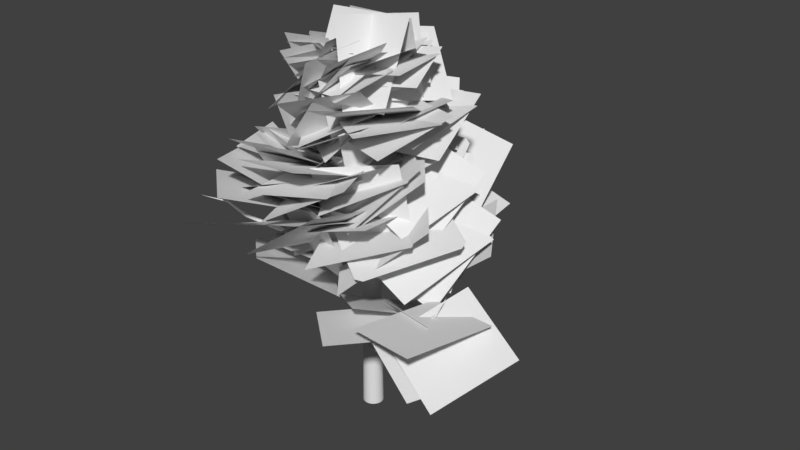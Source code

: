 # Source: Tree_Keith.blend  (saved by Blender 2.79.0; exported with 4.5.12 LTS)
import bpy
from mathutils import Matrix  # noqa: F401  (used for matrix-valued properties, if any)

bpy.ops.wm.read_factory_settings(use_empty=True)
scene = bpy.context.scene
scene.name = 'Scene'

# ---- collections
col_collection_1 = bpy.data.collections.new('Collection 1'); scene.collection.children.link(col_collection_1)

# ---- world
world_world = bpy.data.worlds.new('World'); scene.world = world_world
world_world.color = (0.05088, 0.05088, 0.05088)
world_world.use_sun_shadow = False
world_world.sun_shadow_jitter_overblur = 0.0
world_world.cycles.sampling_method = 'MANUAL'

# ---- meshes
me_cylinder_001 = bpy.data.meshes.new('Cylinder.001')
me_cylinder_001.from_pydata([(4.893e-08, 0.2462, 0.06755), (5.949e-08, 0.146, 8.902), (0.04803, 0.2414, 0.06755), (0.02848, 0.1432, 8.902), (0.09421, 0.2274, 0.06755), (0.05587, 0.1349, 8.902), (0.1368, 0.2047, 0.06755), (0.08111, 0.1214, 8.902), (0.1741, 0.1741, 0.06755), (0.1032, 0.1032, 8.902), (0.2047, 0.1368, 0.06755), (0.1214, 0.08111, 8.902), (0.2274, 0.09421, 0.06755), (0.1349, 0.05587, 8.902), (0.2414, 0.04803, 0.06755), (0.1432, 0.02848, 8.902), (0.2462, 2.593e-07, 0.06755), (0.146, 2.862e-07, 8.902), (0.2414, -0.04803, 0.06755), (0.1432, -0.02848, 8.902), (0.2274, -0.09421, 0.06755), (0.1349, -0.05587, 8.902), (0.2047, -0.1368, 0.06755), (0.1214, -0.08111, 8.902), (0.1741, -0.1741, 0.06755), (0.1032, -0.1032, 8.902), (0.1368, -0.2047, 0.06755), (0.08111, -0.1214, 8.902), (0.09421, -0.2274, 0.06755), (0.05587, -0.1349, 8.902), (0.04803, -0.2414, 0.06755), (0.02848, -0.1432, 8.902), (-3.128e-08, -0.2462, 0.06755), (1.192e-08, -0.146, 8.902), (-0.04803, -0.2414, 0.06755), (-0.02848, -0.1432, 8.902), (-0.09421, -0.2274, 0.06755), (-0.05587, -0.1349, 8.902), (-0.1368, -0.2047, 0.06755), (-0.08111, -0.1214, 8.902), (-0.1741, -0.1741, 0.06755), (-0.1032, -0.1032, 8.902), (-0.2047, -0.1368, 0.06755), (-0.1214, -0.08111, 8.902), (-0.2274, -0.09421, 0.06755), (-0.1349, -0.05587, 8.902), (-0.2414, -0.04803, 0.06755), (-0.1432, -0.02848, 8.902), (-0.2462, 4.784e-07, 0.06755), (-0.146, 4.162e-07, 8.902), (-0.2414, 0.04803, 0.06755), (-0.1432, 0.02848, 8.902), (-0.2274, 0.09421, 0.06755), (-0.1349, 0.05587, 8.902), (-0.2047, 0.1368, 0.06755), (-0.1214, 0.08111, 8.902), (-0.1741, 0.1741, 0.06755), (-0.1032, 0.1032, 8.902), (-0.1368, 0.2047, 0.06755), (-0.08111, 0.1214, 8.902), (-0.09421, 0.2274, 0.06755), (-0.05587, 0.1349, 8.902), (-0.04803, 0.2414, 0.06755), (-0.02848, 0.1432, 8.902), (-0.054, 0.001371, 3.186), (-0.101, 0.002425, 3.185), (-0.1399, -0.01219, 3.207), (-0.1558, -0.03688, 3.244), (-0.1427, -0.06222, 3.281), (-0.1055, -0.07854, 3.305), (-0.05845, -0.07959, 3.306), (-0.01955, -0.06498, 3.284), (-0.00364, -0.04029, 3.247), (-0.0168, -0.01494, 3.209), (-0.1032, 2.674, 4.761), (-0.05371, 2.673, 4.762), (-0.1442, 2.659, 4.784), (-0.161, 2.633, 4.823), (-0.1471, 2.606, 4.862), (-0.1079, 2.589, 4.887), (-0.05839, 2.588, 4.888), (-0.01743, 2.603, 4.865), (-0.0006712, 2.629, 4.826), (-0.01453, 2.656, 4.787), (-0.3243, 2.791, 5.534), (-0.3056, 2.795, 5.537), (-0.3374, 2.777, 5.533), (-0.3398, 2.758, 5.535), (-0.3308, 2.741, 5.539), (-0.3136, 2.733, 5.543), (-0.2949, 2.737, 5.546), (-0.2819, 2.751, 5.547), (-0.2794, 2.77, 5.545), (-0.2885, 2.787, 5.542), (-0.4326, 2.811, 5.693), (0.04928, -0.03084, 3.851), (0.08479, -0.04271, 3.821), (0.09467, -0.06033, 3.778), (0.07516, -0.07695, 3.738), (0.03371, -0.08624, 3.716), (-0.01384, -0.08464, 3.721), (-0.04935, -0.07276, 3.75), (-0.05923, -0.05515, 3.794), (-0.03972, -0.03852, 3.834), (0.001726, -0.02924, 3.856), (-1.726, -2.126, 5.332), (-1.709, -2.141, 5.321), (-1.705, -2.154, 5.3), (-1.713, -2.159, 5.277), (-1.732, -2.155, 5.262), (-1.754, -2.144, 5.259), (-1.771, -2.129, 5.27), (-1.776, -2.117, 5.291), (-1.767, -2.111, 5.314), (-1.762, -2.115, 5.328), (-1.857, -2.544, 5.742), (-1.859, -2.537, 5.752), (-1.848, -2.552, 5.737), (-1.836, -2.558, 5.738), (-1.826, -2.56, 5.746), (-1.821, -2.557, 5.757), (-1.824, -2.55, 5.767), (-1.833, -2.542, 5.772), (-1.844, -2.536, 5.771), (-1.855, -2.534, 5.763), (-2.114, -3.018, 5.994), (0.1809, 0.004145, 2.69), (0.1785, -0.02859, 2.659), (0.1609, -0.06913, 2.65), (0.1348, -0.102, 2.667), (0.1102, -0.1147, 2.702), (0.09645, -0.1022, 2.744), (0.09882, -0.06951, 2.774), (0.1164, -0.02896, 2.783), (0.1425, 0.003913, 2.767), (0.1671, 0.01656, 2.731), (2.401, -1.528, 3.733), (2.4, -1.546, 3.716), (2.39, -1.569, 3.711), (2.375, -1.588, 3.72), (2.361, -1.595, 3.74), (2.353, -1.588, 3.764), (2.354, -1.57, 3.782), (2.364, -1.546, 3.787), (2.379, -1.528, 3.777), (2.393, -1.521, 3.757), (3.083, -1.561, 4.351), (3.082, -1.572, 4.34), (3.076, -1.587, 4.337), (3.067, -1.598, 4.342), (3.058, -1.603, 4.355), (3.054, -1.598, 4.369), (3.054, -1.587, 4.38), (3.061, -1.573, 4.383), (3.07, -1.561, 4.378), (3.078, -1.556, 4.365), (3.259, -1.463, 4.826), (0.01383, 0.06955, 9.253), (1.801e-07, 0.07091, 9.253), (0.02714, 0.06551, 9.253), (0.03939, 0.05896, 9.253), (0.05014, 0.05014, 9.253), (0.05896, 0.03939, 9.253), (0.06551, 0.02714, 9.253), (0.06955, 0.01383, 9.253), (0.07091, 3.069e-07, 9.253), (0.06955, -0.01383, 9.253), (0.06551, -0.02713, 9.253), (0.05896, -0.03939, 9.253), (0.05014, -0.05014, 9.253), (0.03939, -0.05896, 9.253), (0.02714, -0.06551, 9.253), (0.01383, -0.06954, 9.253), (1.57e-07, -0.07091, 9.253), (-0.01383, -0.06954, 9.253), (-0.02713, -0.06551, 9.253), (-0.03939, -0.05896, 9.253), (-0.05014, -0.05014, 9.253), (-0.05896, -0.03939, 9.253), (-0.06551, -0.02713, 9.253), (-0.06954, -0.01383, 9.253), (-0.07091, 3.7e-07, 9.253), (-0.06954, 0.01383, 9.253), (-0.06551, 0.02714, 9.253), (-0.05896, 0.03939, 9.253), (-0.05014, 0.05014, 9.253), (-0.03939, 0.05896, 9.253), (-0.02713, 0.06551, 9.253), (-0.01383, 0.06955, 9.253), (-9.222e-07, 3.243e-07, 9.399)], [], [(0, 1, 3, 2), (2, 3, 5, 4), (4, 5, 7, 6), (6, 7, 9, 8), (8, 9, 11, 10), (10, 11, 13, 12), (12, 13, 15, 14), (14, 15, 17, 16), (16, 17, 19, 18), (18, 19, 21, 20), (20, 21, 23, 22), (22, 23, 25, 24), (24, 25, 27, 26), (26, 27, 29, 28), (28, 29, 31, 30), (30, 31, 33, 32), (32, 33, 35, 34), (34, 35, 37, 36), (36, 37, 39, 38), (38, 39, 41, 40), (40, 41, 43, 42), (42, 43, 45, 44), (44, 45, 47, 46), (46, 47, 49, 48), (48, 49, 51, 50), (50, 51, 53, 52), (52, 53, 55, 54), (54, 55, 57, 56), (56, 57, 59, 58), (58, 59, 61, 60), (7, 5, 159, 160), (60, 61, 63, 62), (62, 63, 1, 0), (78, 77, 87, 88), (71, 70, 80, 81), (68, 67, 77, 78), (65, 64, 75, 74), (72, 71, 81, 82), (69, 68, 78, 79), (66, 65, 74, 76), (73, 72, 82, 83), (70, 69, 79, 80), (67, 66, 76, 77), (64, 73, 83, 75), (74, 75, 85, 84), (82, 81, 91, 92), (79, 78, 88, 89), (76, 74, 84, 86), (83, 82, 92, 93), (80, 79, 89, 90), (77, 76, 86, 87), (75, 83, 93, 85), (81, 80, 90, 91), (88, 87, 94), (92, 91, 94), (93, 92, 94), (91, 90, 94), (84, 85, 94), (86, 84, 94), (87, 86, 94), (85, 93, 94), (89, 88, 94), (90, 89, 94), (97, 98, 108, 107), (101, 102, 112, 111), (98, 99, 109, 108), (95, 96, 106, 105), (102, 103, 113, 112), (103, 104, 114, 113), (99, 100, 110, 109), (96, 97, 107, 106), (104, 95, 105, 114), (100, 101, 111, 110), (114, 105, 122, 123), (117, 115, 125), (107, 108, 119, 120), (110, 111, 115, 117), (113, 114, 123, 124), (106, 107, 120, 121), (112, 113, 124, 116), (109, 110, 117, 118), (105, 106, 121, 122), (108, 109, 118, 119), (111, 112, 116, 115), (135, 134, 144, 145), (124, 123, 125), (121, 120, 125), (118, 117, 125), (116, 124, 125), (122, 121, 125), (119, 118, 125), (115, 116, 125), (123, 122, 125), (120, 119, 125), (128, 127, 137, 138), (131, 130, 140, 141), (134, 133, 143, 144), (127, 126, 136, 137), (130, 129, 139, 140), (136, 145, 155, 146), (132, 131, 141, 142), (129, 128, 138, 139), (126, 135, 145, 136), (133, 132, 142, 143), (155, 154, 156), (139, 138, 148, 149), (141, 140, 150, 151), (145, 144, 154, 155), (144, 143, 153, 154), (138, 137, 147, 148), (143, 142, 152, 153), (137, 136, 146, 147), (140, 139, 149, 150), (142, 141, 151, 152), (148, 147, 156), (151, 150, 156), (154, 153, 156), (147, 146, 156), (150, 149, 156), (153, 152, 156), (146, 155, 156), (149, 148, 156), (152, 151, 156), (162, 161, 189), (25, 23, 168, 169), (43, 41, 177, 178), (61, 59, 186, 187), (17, 15, 164, 165), (35, 33, 173, 174), (53, 51, 182, 183), (9, 7, 160, 161), (27, 25, 169, 170), (45, 43, 178, 179), (63, 61, 187, 188), (19, 17, 165, 166), (37, 35, 174, 175), (55, 53, 183, 184), (11, 9, 161, 162), (29, 27, 170, 171), (47, 45, 179, 180), (3, 1, 158, 157), (1, 63, 188, 158), (21, 19, 166, 167), (39, 37, 175, 176), (57, 55, 184, 185), (13, 11, 162, 163), (31, 29, 171, 172), (49, 47, 180, 181), (5, 3, 157, 159), (23, 21, 167, 168), (41, 39, 176, 177), (59, 57, 185, 186), (15, 13, 163, 164), (33, 31, 172, 173), (51, 49, 181, 182), (158, 188, 189), (176, 175, 189), (163, 162, 189), (177, 176, 189), (164, 163, 189), (178, 177, 189), (165, 164, 189), (179, 178, 189), (166, 165, 189), (180, 179, 189), (167, 166, 189), (181, 180, 189), (168, 167, 189), (182, 181, 189), (169, 168, 189), (183, 182, 189), (170, 169, 189), (184, 183, 189), (171, 170, 189), (157, 158, 189), (185, 184, 189), (172, 171, 189), (159, 157, 189), (186, 185, 189), (173, 172, 189), (160, 159, 189), (187, 186, 189), (174, 173, 189), (161, 160, 189), (188, 187, 189), (175, 174, 189)])
_uv = me_cylinder_001.uv_layers.new(name='UVMap')
_uv.uv.foreach_set('vector', [0.2262, 0.007785, 0.2055, 0.7514, 0.1941, 0.7511, 0.2126, 0.007749, 0.2126, 0.007749, 0.1941, 0.7511, 0.1826, 0.7511, 0.1991, 0.007731, 0.1991, 0.007731, 0.1826, 0.7511, 0.1712, 0.7512, 0.1856, 0.007731, 0.1856, 0.007731, 0.1712, 0.7512, 0.1597, 0.7516, 0.1721, 0.00775, 0.1721, 0.00775, 0.1597, 0.7516, 0.1481, 0.7523, 0.1586, 0.007785, 0.1586, 0.007785, 0.1481, 0.7523, 0.1365, 0.7532, 0.1451, 0.007838, 0.1451, 0.007838, 0.1365, 0.7532, 0.1248, 0.7543, 0.1316, 0.007907, 0.1316, 0.007907, 0.1248, 0.7543, 0.113, 0.7557, 0.1181, 0.00799, 0.1181, 0.00799, 0.113, 0.7557, 0.1011, 0.7573, 0.1046, 0.008088, 0.1046, 0.008088, 0.1011, 0.7573, 0.08901, 0.7591, 0.09118, 0.008198, 0.09118, 0.008198, 0.08901, 0.7591, 0.07682, 0.7612, 0.07772, 0.00832, 0.07772, 0.00832, 0.07682, 0.7612, 0.06447, 0.7636, 0.06427, 0.008453, 0.06427, 0.008453, 0.06447, 0.7636, 0.05195, 0.7662, 0.05081, 0.008594, 0.05081, 0.008594, 0.05195, 0.7662, 0.03923, 0.7691, 0.03737, 0.008742, 0.03737, 0.008742, 0.03923, 0.7691, 0.0263, 0.7723, 0.02392, 0.008895, 0.02392, 0.008895, 0.0263, 0.7723, 0.01319, 0.7759, 0.01048, 0.009052, 0.4424, 0.01787, 0.3956, 0.7892, 0.3827, 0.7848, 0.4289, 0.01716, 0.4289, 0.01716, 0.3827, 0.7848, 0.37, 0.7807, 0.4154, 0.01646, 0.4154, 0.01646, 0.37, 0.7807, 0.3576, 0.7768, 0.4019, 0.01576, 0.4019, 0.01576, 0.3576, 0.7768, 0.3453, 0.7733, 0.3883, 0.01507, 0.3883, 0.01507, 0.3453, 0.7733, 0.3331, 0.7701, 0.3748, 0.01438, 0.3748, 0.01438, 0.3331, 0.7701, 0.3211, 0.7671, 0.3613, 0.01371, 0.3613, 0.01371, 0.3211, 0.7671, 0.3092, 0.7644, 0.3478, 0.01305, 0.3478, 0.01305, 0.3092, 0.7644, 0.2974, 0.762, 0.3343, 0.0124, 0.3343, 0.0124, 0.2974, 0.762, 0.2857, 0.7598, 0.3208, 0.01177, 0.3208, 0.01177, 0.2857, 0.7598, 0.2741, 0.7579, 0.3073, 0.01115, 0.3073, 0.01115, 0.2741, 0.7579, 0.2626, 0.7562, 0.2938, 0.01054, 0.2938, 0.01054, 0.2626, 0.7562, 0.2511, 0.7548, 0.2802, 0.009956, 0.2802, 0.009956, 0.2511, 0.7548, 0.2397, 0.7536, 0.2667, 0.009387, 0.2667, 0.009387, 0.2397, 0.7536, 0.2283, 0.7526, 0.2532, 0.008835, 0.1712, 0.7512, 0.1826, 0.7511, 0.189, 0.8982, 0.1827, 0.8987, 0.2532, 0.008835, 0.2283, 0.7526, 0.2169, 0.7519, 0.2397, 0.008301, 0.2397, 0.008301, 0.2169, 0.7519, 0.2055, 0.7514, 0.2262, 0.007785, 0.4901, 0.5317, 0.4989, 0.5277, 0.5087, 0.6945, 0.5043, 0.6944, 0.5528, 0.01659, 0.5613, 0.0164, 0.5574, 0.532, 0.5488, 0.5269, 0.4887, 0.01677, 0.4972, 0.01726, 0.4989, 0.5277, 0.4901, 0.5317, 0.5152, 0.01798, 0.525, 0.0179, 0.5234, 0.5177, 0.5145, 0.5189, 0.544, 0.01702, 0.5528, 0.01659, 0.5488, 0.5269, 0.541, 0.5214, 0.4797, 0.0164, 0.4887, 0.01677, 0.4901, 0.5317, 0.4804, 0.5332, 0.5059, 0.01772, 0.5152, 0.01798, 0.5145, 0.5189, 0.5064, 0.5224, 0.5346, 0.01752, 0.544, 0.01702, 0.541, 0.5214, 0.5324, 0.5184, 0.5613, 0.0164, 0.5698, 0.01652, 0.5673, 0.5346, 0.5574, 0.532, 0.4972, 0.01726, 0.5059, 0.01772, 0.5064, 0.5224, 0.4989, 0.5277, 0.525, 0.0179, 0.5346, 0.01752, 0.5324, 0.5184, 0.5234, 0.5177, 0.5145, 0.5189, 0.5234, 0.5177, 0.522, 0.6919, 0.5177, 0.6933, 0.541, 0.5214, 0.5488, 0.5269, 0.5349, 0.6905, 0.5307, 0.6901, 0.4804, 0.5332, 0.4901, 0.5317, 0.5043, 0.6944, 0.4997, 0.694, 0.5064, 0.5224, 0.5145, 0.5189, 0.5177, 0.6933, 0.5132, 0.6942, 0.5324, 0.5184, 0.541, 0.5214, 0.5307, 0.6901, 0.5263, 0.6906, 0.5574, 0.532, 0.5673, 0.5346, 0.5428, 0.6943, 0.539, 0.6919, 0.4989, 0.5277, 0.5064, 0.5224, 0.5132, 0.6942, 0.5087, 0.6945, 0.5234, 0.5177, 0.5324, 0.5184, 0.5263, 0.6906, 0.522, 0.6919, 0.5488, 0.5269, 0.5574, 0.532, 0.539, 0.6919, 0.5349, 0.6905, 0.5043, 0.6944, 0.5087, 0.6945, 0.5204, 0.7399, 0.5307, 0.6901, 0.5349, 0.6905, 0.5204, 0.7399, 0.5263, 0.6906, 0.5307, 0.6901, 0.5204, 0.7399, 0.5349, 0.6905, 0.539, 0.6919, 0.5204, 0.7399, 0.5177, 0.6933, 0.522, 0.6919, 0.5204, 0.7399, 0.5132, 0.6942, 0.5177, 0.6933, 0.5204, 0.7399, 0.5087, 0.6945, 0.5132, 0.6942, 0.5204, 0.7399, 0.522, 0.6919, 0.5263, 0.6906, 0.5204, 0.7399, 0.4997, 0.694, 0.5043, 0.6944, 0.5204, 0.7399, 0.539, 0.6919, 0.5428, 0.6943, 0.5204, 0.7399, 0.6368, 0.01092, 0.6435, 0.01145, 0.6352, 0.4079, 0.6285, 0.4105, 0.664, 0.02466, 0.671, 0.0272, 0.6616, 0.4078, 0.6552, 0.4062, 0.6435, 0.01145, 0.6503, 0.01455, 0.6418, 0.406, 0.6352, 0.4079, 0.6233, 0.01722, 0.63, 0.01296, 0.6214, 0.4128, 0.614, 0.4142, 0.671, 0.0272, 0.6778, 0.02698, 0.668, 0.4099, 0.6616, 0.4078, 0.6778, 0.02698, 0.6847, 0.02416, 0.6719, 0.4136, 0.668, 0.4099, 0.6503, 0.01455, 0.6571, 0.01977, 0.6485, 0.4055, 0.6418, 0.406, 0.63, 0.01296, 0.6368, 0.01092, 0.6285, 0.4105, 0.6214, 0.4128, 0.6847, 0.02416, 0.6916, 0.01938, 0.68, 0.4132, 0.6719, 0.4136, 0.6571, 0.01977, 0.664, 0.02466, 0.6552, 0.4062, 0.6485, 0.4055, 0.6719, 0.4136, 0.68, 0.4132, 0.6773, 0.5999, 0.6734, 0.5993, 0.6583, 0.5971, 0.6624, 0.597, 0.6678, 0.7726, 0.6285, 0.4105, 0.6352, 0.4079, 0.6506, 0.5991, 0.6472, 0.6003, 0.6485, 0.4055, 0.6552, 0.4062, 0.6624, 0.597, 0.6583, 0.5971, 0.668, 0.4099, 0.6719, 0.4136, 0.6734, 0.5993, 0.6698, 0.5984, 0.6214, 0.4128, 0.6285, 0.4105, 0.6472, 0.6003, 0.6437, 0.6013, 0.6616, 0.4078, 0.668, 0.4099, 0.6698, 0.5984, 0.6662, 0.5975, 0.6418, 0.406, 0.6485, 0.4055, 0.6583, 0.5971, 0.6542, 0.5979, 0.614, 0.4142, 0.6214, 0.4128, 0.6437, 0.6013, 0.6398, 0.6018, 0.6352, 0.4079, 0.6418, 0.406, 0.6542, 0.5979, 0.6506, 0.5991, 0.6552, 0.4062, 0.6616, 0.4078, 0.6662, 0.5975, 0.6624, 0.597, 0.8547, 0.0204, 0.8609, 0.02048, 0.8599, 0.3953, 0.8533, 0.3947, 0.6698, 0.5984, 0.6734, 0.5993, 0.6678, 0.7726, 0.6437, 0.6013, 0.6472, 0.6003, 0.6678, 0.7726, 0.6542, 0.5979, 0.6583, 0.5971, 0.6678, 0.7726, 0.6662, 0.5975, 0.6698, 0.5984, 0.6678, 0.7726, 0.6398, 0.6018, 0.6437, 0.6013, 0.6678, 0.7726, 0.6506, 0.5991, 0.6542, 0.5979, 0.6678, 0.7726, 0.6624, 0.597, 0.6662, 0.5975, 0.6678, 0.7726, 0.6734, 0.5993, 0.6773, 0.5999, 0.6678, 0.7726, 0.6472, 0.6003, 0.6506, 0.5991, 0.6678, 0.7726, 0.8356, 0.02198, 0.8421, 0.02134, 0.8405, 0.3917, 0.8341, 0.3905, 0.8152, 0.02209, 0.8219, 0.02248, 0.821, 0.3905, 0.8146, 0.3917, 0.8609, 0.02048, 0.8671, 0.02091, 0.8666, 0.3951, 0.8599, 0.3953, 0.8421, 0.02134, 0.8485, 0.02075, 0.8469, 0.3934, 0.8405, 0.3917, 0.8219, 0.02248, 0.8288, 0.02242, 0.8276, 0.3901, 0.821, 0.3905, 0.8469, 0.3934, 0.8533, 0.3947, 0.8436, 0.6374, 0.8402, 0.6338, 0.8088, 0.02146, 0.8152, 0.02209, 0.8146, 0.3917, 0.8085, 0.3933, 0.8288, 0.02242, 0.8356, 0.02198, 0.8341, 0.3905, 0.8276, 0.3901, 0.8485, 0.02075, 0.8547, 0.0204, 0.8533, 0.3947, 0.8469, 0.3934, 0.8023, 0.0208, 0.8088, 0.02146, 0.8085, 0.3933, 0.8023, 0.3946, 0.8436, 0.6374, 0.8478, 0.6392, 0.8287, 0.8098, 0.8276, 0.3901, 0.8341, 0.3905, 0.8326, 0.628, 0.828, 0.6274, 0.8146, 0.3917, 0.821, 0.3905, 0.8235, 0.6288, 0.8198, 0.6322, 0.8533, 0.3947, 0.8599, 0.3953, 0.8478, 0.6392, 0.8436, 0.6374, 0.8599, 0.3953, 0.8666, 0.3951, 0.8524, 0.6392, 0.8478, 0.6392, 0.8341, 0.3905, 0.8405, 0.3917, 0.8368, 0.6302, 0.8326, 0.628, 0.8023, 0.3946, 0.8085, 0.3933, 0.8165, 0.6361, 0.8122, 0.6389, 0.8405, 0.3917, 0.8469, 0.3934, 0.8402, 0.6338, 0.8368, 0.6302, 0.821, 0.3905, 0.8276, 0.3901, 0.828, 0.6274, 0.8235, 0.6288, 0.8085, 0.3933, 0.8146, 0.3917, 0.8198, 0.6322, 0.8165, 0.6361, 0.8326, 0.628, 0.8368, 0.6302, 0.8287, 0.8098, 0.8198, 0.6322, 0.8235, 0.6288, 0.8287, 0.8098, 0.8478, 0.6392, 0.8524, 0.6392, 0.8287, 0.8098, 0.8368, 0.6302, 0.8402, 0.6338, 0.8287, 0.8098, 0.8235, 0.6288, 0.828, 0.6274, 0.8287, 0.8098, 0.8122, 0.6389, 0.8165, 0.6361, 0.8287, 0.8098, 0.8402, 0.6338, 0.8436, 0.6374, 0.8287, 0.8098, 0.828, 0.6274, 0.8326, 0.628, 0.8287, 0.8098, 0.8165, 0.6361, 0.8198, 0.6322, 0.8287, 0.8098, 0.1702, 0.9009, 0.1765, 0.8996, 0.1983, 0.9826, 0.06447, 0.7636, 0.07682, 0.7612, 0.1336, 0.9158, 0.1277, 0.9195, 0.3331, 0.7701, 0.3453, 0.7733, 0.2729, 0.9255, 0.2675, 0.9213, 0.2283, 0.7526, 0.2397, 0.7536, 0.2203, 0.9002, 0.2141, 0.8992, 0.113, 0.7557, 0.1248, 0.7543, 0.1578, 0.9044, 0.1517, 0.9067, 0.3827, 0.7848, 0.3956, 0.7892, 0.2927, 0.9466, 0.288, 0.9407, 0.2741, 0.7579, 0.2857, 0.7598, 0.2446, 0.9079, 0.2386, 0.9055, 0.1597, 0.7516, 0.1712, 0.7512, 0.1827, 0.8987, 0.1765, 0.8996, 0.05195, 0.7662, 0.06447, 0.7636, 0.1277, 0.9195, 0.122, 0.9237, 0.3211, 0.7671, 0.3331, 0.7701, 0.2675, 0.9213, 0.2619, 0.9174, 0.2169, 0.7519, 0.2283, 0.7526, 0.2141, 0.8992, 0.2078, 0.8984, 0.1011, 0.7573, 0.113, 0.7557, 0.1517, 0.9067, 0.1456, 0.9094, 0.37, 0.7807, 0.3827, 0.7848, 0.288, 0.9407, 0.2832, 0.9353, 0.2626, 0.7562, 0.2741, 0.7579, 0.2386, 0.9055, 0.2325, 0.9034, 0.1481, 0.7523, 0.1597, 0.7516, 0.1765, 0.8996, 0.1702, 0.9009, 0.03923, 0.7691, 0.05195, 0.7662, 0.122, 0.9237, 0.1164, 0.9284, 0.3092, 0.7644, 0.3211, 0.7671, 0.2619, 0.9174, 0.2563, 0.9138, 0.1941, 0.7511, 0.2055, 0.7514, 0.2016, 0.898, 0.1953, 0.8979, 0.2055, 0.7514, 0.2169, 0.7519, 0.2078, 0.8984, 0.2016, 0.898, 0.08901, 0.7591, 0.1011, 0.7573, 0.1456, 0.9094, 0.1395, 0.9124, 0.3576, 0.7768, 0.37, 0.7807, 0.2832, 0.9353, 0.2781, 0.9302, 0.2511, 0.7548, 0.2626, 0.7562, 0.2325, 0.9034, 0.2264, 0.9017, 0.1365, 0.7532, 0.1481, 0.7523, 0.1702, 0.9009, 0.164, 0.9025, 0.0263, 0.7723, 0.03923, 0.7691, 0.1164, 0.9284, 0.111, 0.9334, 0.2974, 0.762, 0.3092, 0.7644, 0.2563, 0.9138, 0.2505, 0.9107, 0.1826, 0.7511, 0.1941, 0.7511, 0.1953, 0.8979, 0.189, 0.8982, 0.07682, 0.7612, 0.08901, 0.7591, 0.1395, 0.9124, 0.1336, 0.9158, 0.3453, 0.7733, 0.3576, 0.7768, 0.2781, 0.9302, 0.2729, 0.9255, 0.2397, 0.7536, 0.2511, 0.7548, 0.2264, 0.9017, 0.2203, 0.9002, 0.1248, 0.7543, 0.1365, 0.7532, 0.164, 0.9025, 0.1578, 0.9044, 0.01319, 0.7759, 0.0263, 0.7723, 0.111, 0.9334, 0.1058, 0.9389, 0.2857, 0.7598, 0.2974, 0.762, 0.2505, 0.9107, 0.2446, 0.9079, 0.2016, 0.898, 0.2078, 0.8984, 0.1983, 0.9826, 0.2781, 0.9302, 0.2832, 0.9353, 0.1983, 0.9826, 0.164, 0.9025, 0.1702, 0.9009, 0.1983, 0.9826, 0.2729, 0.9255, 0.2781, 0.9302, 0.1983, 0.9826, 0.1578, 0.9044, 0.164, 0.9025, 0.1983, 0.9826, 0.2675, 0.9213, 0.2729, 0.9255, 0.1983, 0.9826, 0.1517, 0.9067, 0.1578, 0.9044, 0.1983, 0.9826, 0.2619, 0.9174, 0.2675, 0.9213, 0.1983, 0.9826, 0.1456, 0.9094, 0.1517, 0.9067, 0.1983, 0.9826, 0.2563, 0.9138, 0.2619, 0.9174, 0.1983, 0.9826, 0.1395, 0.9124, 0.1456, 0.9094, 0.1983, 0.9826, 0.2505, 0.9107, 0.2563, 0.9138, 0.1983, 0.9826, 0.1336, 0.9158, 0.1395, 0.9124, 0.1983, 0.9826, 0.2446, 0.9079, 0.2505, 0.9107, 0.1983, 0.9826, 0.1277, 0.9195, 0.1336, 0.9158, 0.1983, 0.9826, 0.2386, 0.9055, 0.2446, 0.9079, 0.1983, 0.9826, 0.122, 0.9237, 0.1277, 0.9195, 0.1983, 0.9826, 0.2325, 0.9034, 0.2386, 0.9055, 0.1983, 0.9826, 0.1164, 0.9284, 0.122, 0.9237, 0.1983, 0.9826, 0.1953, 0.8979, 0.2016, 0.898, 0.1983, 0.9826, 0.2264, 0.9017, 0.2325, 0.9034, 0.1983, 0.9826, 0.111, 0.9334, 0.1164, 0.9284, 0.1983, 0.9826, 0.189, 0.8982, 0.1953, 0.8979, 0.1983, 0.9826, 0.2203, 0.9002, 0.2264, 0.9017, 0.1983, 0.9826, 0.1058, 0.9389, 0.111, 0.9334, 0.1983, 0.9826, 0.1827, 0.8987, 0.189, 0.8982, 0.1983, 0.9826, 0.2141, 0.8992, 0.2203, 0.9002, 0.1983, 0.9826, 0.288, 0.9407, 0.2927, 0.9466, 0.1983, 0.9826, 0.1765, 0.8996, 0.1827, 0.8987, 0.1983, 0.9826, 0.2078, 0.8984, 0.2141, 0.8992, 0.1983, 0.9826, 0.2832, 0.9353, 0.288, 0.9407, 0.1983, 0.9826])
me_cylinder_001.use_remesh_preserve_volume = False
me_cylinder_001.use_remesh_preserve_attributes = False
me_cylinder_001.use_mirror_vertex_groups = False
me_cylinder_001.update()
me_cylinder = bpy.data.meshes.new('Cylinder')
me_cylinder.from_pydata([(4.084, -2.99, 3.228), (5.01, -1.43, 4.071), (2.326, -2.304, 3.893), (3.252, -0.7451, 4.736), (2.77, -0.4659, 3.902), (1.843, -2.226, 3.695), (4.528, -1.348, 3.538), (3.601, -3.109, 3.331), (4.036, -1.008, 2.955), (3.247, -2.092, 4.438), (2.231, -0.2497, 2.548), (1.441, -1.335, 4.031), (3.752, -3.288, 4.514), (4.325, -1.372, 4.535), (1.873, -2.722, 4.128), (2.446, -0.8056, 4.149), (2.361, -1.646, 2.735), (2.819, 0.1653, 3.447), (0.4516, -1.085, 2.535), (0.9101, 0.7268, 3.248), (1.434, -3.146, 3.748), (2.775, -1.663, 3.769), (-0.01902, -1.827, 3.362), (1.323, -0.3438, 3.383), (1.065, 3.939, 4.179), (-0.7953, 3.764, 4.892), (1.175, 1.952, 3.98), (-0.6854, 1.777, 4.693), (-0.04912, 4.033, 4.835), (-1.713, 3.152, 4.158), (0.9106, 2.28, 4.756), (-0.7529, 1.399, 4.079), (0.06203, 2.843, 3.977), (-1.67, 1.963, 4.452), (0.7756, 1.09, 3.33), (-0.9563, 0.2101, 3.805), (-2.261, 1.527, 4.963), (-2.794, -0.256, 5.697), (-0.5671, 0.7307, 4.259), (-1.099, -1.052, 4.993), (-2.968, -0.1952, 4.709), (-2.284, -1.709, 5.823), (-1.11, 0.1673, 4.062), (-0.4265, -1.347, 5.176), (-3.472, 0.4306, 6.248), (-2.716, -1.413, 6.425), (-2.086, 0.867, 4.874), (-1.33, -0.9762, 5.052), (-3.669, 0.3473, 5.958), (-2.913, -1.496, 6.135), (-2.282, 0.7838, 4.584), (-1.526, -1.059, 4.762), (0.5473, 1.31, 4.152), (1.583, -0.3552, 3.76), (2.032, 1.958, 5.325), (3.068, 0.2919, 4.934), (-2.499, -0.2771, 4.154), (-1.356, -1.848, 4.629), (-0.8806, 0.7042, 3.507), (0.262, -0.8669, 3.982), (-1.244, 1.393, 4.635), (-1.564, -0.2083, 5.79), (0.2345, 0.4243, 3.7), (-0.08518, -1.177, 4.854), (-2.486, -0.5429, 5.145), (-1.271, 0.9623, 5.654), (-0.9475, -1.497, 4.295), (0.2671, 0.008552, 4.804), (0.6586, 1.814, 5.306), (-1.129, 2.009, 4.43), (1.008, 0.1662, 4.229), (-0.7791, 0.3607, 3.352), (1.203, -1.988, 3.998), (2.544, -0.5533, 3.622), (-0.2499, -0.8199, 3.273), (1.092, 0.6149, 2.897), (1.071, 0.4175, 7.697), (0.002238, -1.003, 7.575), (2.456, -0.6531, 8.026), (1.388, -2.074, 7.903), (0.8968, 0.4393, 7.901), (0.2398, -1.093, 7.273), (2.488, -0.3316, 8.117), (1.831, -1.864, 7.489), (1.266, 0.2719, 7.701), (-0.2035, -0.7131, 7.49), (2.09, -1.118, 8.453), (0.6202, -2.103, 8.242), (0.4839, 1.229, 7.701), (0.1564, -0.4482, 7.199), (2.206, 0.8283, 7.918), (1.879, -0.8493, 7.415), (0.3218, 1.127, 7.89), (0.4043, -0.3559, 6.906), (2.094, 1.102, 8.076), (2.176, -0.381, 7.092), (0.7237, 1.187, 7.691), (-0.1581, -0.2666, 7.159), (2.091, 0.1683, 8.207), (1.21, -1.285, 7.675), (-0.531, 1.11, 7.904), (0.2569, -0.3688, 7.298), (0.97, 2.026, 7.62), (1.758, 0.5478, 7.014), (-0.5204, 0.9419, 8.114), (0.2829, -0.1584, 6.965), (0.7491, 2.16, 7.834), (1.552, 1.06, 6.686), (-0.342, 1.243, 7.828), (-0.09132, -0.4581, 7.363), (1.421, 1.499, 7.845), (1.672, -0.2029, 7.38), (-0.6734, 0.6822, 8.118), (0.8802, 0.2773, 7.345), (-0.5919, 2.321, 7.423), (0.9617, 1.916, 6.651), (-0.501, 0.6384, 8.319), (0.6766, 0.3464, 7.014), (-0.7949, 2.278, 7.687), (0.3827, 1.986, 6.382), (-0.3557, -0.007561, 8.156), (0.8349, 0.4559, 6.914), (-1.354, 1.404, 7.726), (-0.1634, 1.867, 6.484), (-0.5114, 0.1595, 8.071), (0.9493, 0.1371, 7.051), (-0.7943, 1.862, 7.628), (0.6665, 1.84, 6.609), (-0.8473, -0.5077, 8.251), (0.2186, -0.02026, 6.909), (-1.963, 0.8218, 7.848), (-0.8968, 1.309, 6.506), (-0.6175, -0.4288, 8.365), (-0.09892, -0.107, 6.691), (-1.986, 0.6935, 8.157), (-1.467, 1.015, 6.483), (-1.019, -0.354, 8.172), (0.3628, -0.3258, 7.048), (-1.442, 1.309, 7.694), (-0.05995, 1.338, 6.57), (-0.3451, -0.3034, 8.321), (0.1942, 0.5313, 6.843), (-2.043, -0.02316, 7.86), (-1.504, 0.8116, 6.382), (-0.6839, -0.4116, 8.043), (0.6324, 0.5201, 7.285), (-1.848, 0.8553, 7.579), (-0.5311, 1.787, 6.821), (1.04, -1.459, 8.595), (0.6165, -0.09422, 7.531), (-0.507, -2.248, 8.2), (-0.931, -0.8836, 7.135), (0.2536, -0.6079, 8.373), (-0.1448, 0.2622, 6.87), (-1.117, -1.712, 8.097), (-1.515, -0.8421, 6.594), (0.08589, -0.9484, 8.128), (0.1922, 0.6069, 7.265), (-1.668, -0.9987, 7.821), (-1.562, 0.5565, 6.958), (0.8583, -0.4022, 7.827), (-0.4056, 0.424, 6.881), (-0.2034, -1.822, 8.006), (-1.467, -0.9954, 7.06), (0.7848, -0.1896, 7.973), (-0.3494, 0.1208, 6.635), (0.04843, -1.792, 8.226), (-1.086, -1.482, 6.887), (0.7318, -0.6102, 7.817), (-0.1145, 0.6447, 6.877), (-0.8181, -1.441, 8.103), (-1.664, -0.1857, 7.164), (-0.2131, 0.5791, 7.678), (-1.422, -0.5292, 6.982), (0.9121, -0.785, 7.896), (-0.297, -1.893, 7.2), (-0.4201, 0.5804, 7.849), (-1.143, -0.5819, 6.709), (0.9695, -0.5104, 8.08), (0.2466, -1.673, 6.94), (-0.5737, 0.726, 8.161), (-0.6119, 0.8721, 8.162), (0.6988, -0.08377, 7.732), (0.8338, -0.04796, 7.675), (0.1002, 2.208, 7.753), (0.2353, 2.244, 7.696), (1.508, 1.434, 7.267), (1.546, 1.288, 7.265), (-0.091, 0.07315, 8.193), (-0.2071, 0.1253, 8.274), (0.4901, 0.3765, 6.768), (0.4532, 0.4699, 6.655), (-1.331, 1.194, 8.043), (-1.368, 1.288, 7.93), (-0.7869, 1.591, 6.506), (-0.6708, 1.539, 6.425), (-0.4221, -0.3953, 8.09), (-0.5666, -0.4298, 8.116), (0.3218, 0.6563, 7.196), (0.2785, 0.7649, 7.1), (-1.947, 0.1145, 7.608), (-1.99, 0.2232, 7.513), (-1.246, 1.275, 6.619), (-1.102, 1.309, 6.592), (0.6905, -0.1264, 7.455), (0.8084, -0.1906, 7.524), (-0.6462, -0.6513, 6.825), (-0.7103, -0.787, 6.809), (1.204, -1.659, 7.908), (1.14, -1.794, 7.892), (-0.1968, -2.319, 7.262), (-0.3147, -2.255, 7.193), (0.8164, -0.7032, 6.589), (-1.106, -1.096, 6.276), (1.184, -2.648, 6.768), (-0.7382, -3.04, 6.455), (0.6701, -0.5832, 6.821), (-0.9481, -1.307, 5.924), (1.437, -2.414, 6.914), (-0.1807, -3.137, 6.017), (0.8755, -0.9677, 6.568), (-1.063, -0.6933, 6.229), (0.5056, -2.821, 7.183), (-1.433, -2.546, 6.843), (0.91, 0.402, 6.723), (-0.5451, -0.6986, 5.936), (2.056, -1.215, 6.865), (0.6007, -2.316, 6.078), (0.6849, 0.4118, 6.92), (-0.2469, -0.7663, 5.619), (2.147, -0.9234, 7.082), (1.216, -2.101, 5.781), (1.082, 0.193, 6.7), (-0.6757, -0.3129, 5.925), (1.458, -1.718, 7.094), (-0.2997, -2.224, 6.319), (-0.04847, 1.017, 6.953), (-0.4103, -0.7177, 6.055), (1.904, 0.7232, 6.734), (1.543, -1.012, 5.836), (1.065, 0.5144, 7.005), (-0.165, -0.4268, 5.76), (2.331, -1.014, 6.909), (1.101, -1.955, 5.665), (0.2137, 1.0, 6.884), (-0.7738, -0.5466, 6.122), (1.885, -0.07383, 6.898), (0.8977, -1.621, 6.136), (0.7882, 0.7035, 6.977), (0.2524, -1.076, 6.274), (2.637, 0.4099, 6.311), (2.101, -1.369, 5.608), (0.7157, 0.5397, 7.217), (0.362, -0.8943, 5.888), (2.593, 0.6686, 6.578), (2.239, -0.7655, 5.249), (-0.0056, 0.4079, 7.015), (0.476, -1.089, 5.801), (1.664, 1.357, 6.507), (2.146, -0.1404, 5.293), (0.1968, 0.5579, 6.913), (0.1057, -1.176, 5.947), (2.133, 0.692, 6.489), (2.042, -1.042, 5.524), (-1.515, -0.1457, 7.114), (-0.1603, -0.3511, 5.675), (-1.461, 1.827, 6.883), (-0.1065, 1.622, 5.444), (-1.272, -0.2613, 7.246), (-0.4747, -0.1654, 5.429), (-1.597, 1.699, 7.207), (-0.7991, 1.794, 5.39), (-1.542, 0.1176, 7.052), (-0.2707, -0.7284, 5.782), (-0.6564, 1.874, 6.77), (0.6152, 1.027, 5.499), (-0.9482, -0.3498, 7.209), (0.2242, 0.1355, 5.68), (-2.143, 1.178, 6.779), (-0.9703, 1.664, 5.25), (-1.291, -0.159, 6.893), (0.5523, -0.2476, 6.158), (-1.319, 1.804, 6.587), (0.5246, 1.715, 5.852), (-0.6378, -2.358, 7.316), (0.07472, -0.7791, 6.343), (-2.486, -1.841, 6.802), (-1.774, -0.2619, 5.829), (-0.6678, -1.047, 7.209), (-0.259, 0.1544, 5.68), (-2.604, -0.9362, 6.779), (-2.196, 0.265, 5.25), (-1.038, -1.179, 6.893), (0.2453, 0.1482, 6.158), (-2.531, 0.09545, 6.587), (-1.248, 1.423, 5.852), (0.033, -1.249, 6.62), (-0.3627, 0.4783, 5.721), (-1.906, -1.682, 6.641), (-2.302, 0.04493, 5.742), (0.1141, -1.036, 6.815), (-0.5165, 0.2143, 5.405), (-1.689, -1.868, 6.883), (-2.319, -0.6182, 5.473), (-0.2239, -1.329, 6.583), (0.04335, 0.451, 5.741), (-2.156, -0.928, 6.818), (-1.888, 0.8521, 5.976), (-0.148, 0.3699, 6.62), (-1.919, 0.4109, 5.721), (-0.2045, -1.616, 6.641), (-1.976, -1.575, 5.742), (-0.3347, 0.5009, 6.815), (-1.701, 0.1969, 5.405), (0.0291, -1.451, 6.883), (-1.338, -1.755, 5.473), (-0.308, 0.8287, 6.98), (-0.2343, 0.9783, 7.003), (0.2108, -0.7225, 6.361), (0.355, -0.7841, 6.299), (1.366, 1.625, 6.724), (1.511, 1.563, 6.663), (2.029, 0.01221, 6.044), (1.956, -0.1374, 6.02), (-0.4509, -0.2048, 7.115), (-0.5172, -0.0866, 7.215), (0.3673, -0.2004, 5.569), (0.4124, -0.08162, 5.459), (-0.6728, 1.654, 7.137), (-0.6277, 1.772, 7.027), (0.1905, 1.777, 5.481), (0.2567, 1.659, 5.381), (-1.062, -0.3421, 6.942), (-1.211, -0.2687, 6.97), (0.3958, 0.1035, 6.086), (0.4453, 0.2375, 5.996), (-1.942, 1.254, 6.517), (-1.893, 1.388, 6.428), (-0.4349, 1.834, 5.571), (-0.2859, 1.76, 5.544), (0.1195, -0.8506, 6.253), (0.1672, -0.9987, 6.317), (-1.341, -0.2375, 5.513), (-1.493, -0.302, 5.476), (-0.5929, -2.56, 6.524), (-0.7441, -2.625, 6.488), (-2.205, -2.011, 5.747), (-2.253, -1.863, 5.683), (0.3344, -1.607, 5.748), (-1.452, -0.07708, 5.341), (-1.248, -3.308, 6.299), (-3.034, -1.777, 5.892), (-0.06129, -1.619, 5.411), (-2.006, -0.6964, 4.378), (-1.257, -3.635, 5.861), (-3.202, -2.713, 4.829), (0.121, -1.854, 5.77), (-1.04, 0.1586, 5.221), (-1.859, -2.718, 6.785), (-3.019, -0.7062, 6.236), (1.475, -0.8996, 5.73), (-0.7034, -0.3846, 4.9), (0.7602, -3.123, 6.225), (-1.418, -2.608, 5.394), (1.343, -0.6485, 5.952), (-0.5865, -0.7636, 4.55), (1.127, -2.975, 6.439), (-0.8018, -3.09, 5.038), (1.395, -1.216, 5.747), (-0.4282, 0.01158, 4.816), (-0.1272, -2.87, 6.549), (-1.951, -1.643, 5.618), (1.401, 0.4889, 5.854), (-0.613, -0.5113, 5.051), (2.497, -1.629, 5.743), (0.4831, -2.629, 4.941), (1.163, 0.5193, 6.122), (-0.3147, -0.6115, 4.627), (2.684, -1.317, 6.008), (1.206, -2.448, 4.512), (1.565, 0.215, 5.787), (-0.7027, -0.03125, 5.084), (1.735, -2.15, 6.067), (-0.5328, -2.396, 5.365), (0.8305, 0.7465, 6.089), (0.1867, -1.391, 5.244), (3.052, 0.3937, 5.289), (2.408, -1.744, 4.444), (0.7434, 0.5497, 6.377), (0.3185, -1.173, 4.781), (2.999, 0.7045, 5.61), (2.574, -1.018, 4.013), (-0.1232, 0.3913, 6.135), (0.4553, -1.408, 4.676), (1.883, 1.532, 5.524), (2.462, -0.2675, 4.066), (0.1199, 0.5715, 6.012), (0.01055, -1.512, 4.852), (2.447, 0.7327, 5.503), (2.337, -1.351, 4.343), (-0.7493, 1.103, 6.159), (-0.1206, -0.5464, 4.552), (1.157, 2.41, 5.564), (1.786, 0.7606, 3.957), (-0.6729, 0.8066, 6.348), (-0.1928, -0.1471, 4.213), (0.9696, 2.495, 5.963), (1.45, 1.542, 3.828), (-0.5228, 1.307, 6.042), (-0.5508, -0.6912, 4.736), (1.767, 1.653, 5.464), (1.739, -0.3455, 4.158), (-0.5291, 0.427, 6.336), (0.6221, -0.5727, 4.499), (0.03622, 2.594, 5.511), (1.187, 1.595, 3.674), (-0.6242, 0.848, 5.911), (0.5383, -1.092, 5.147), (1.207, 2.216, 5.223), (2.37, 0.276, 4.46), (-2.221, -1.273, 6.809), (-0.295, -0.9813, 5.429), (-3.102, 0.7994, 6.017), (-1.176, 1.091, 4.637), (-0.9964, -0.3343, 6.465), (0.2938, -0.09412, 4.471), (-2.322, 1.548, 5.834), (-1.032, 1.788, 3.84), (-1.42, -0.1154, 6.092), (0.6977, -0.5174, 5.066), (-1.3, 2.178, 5.441), (0.818, 1.776, 4.416), (-0.7472, -1.234, 5.834), (0.5342, 0.2397, 4.461), (-2.551, 0.3303, 5.829), (-1.269, 1.804, 4.456), (-0.4651, -1.134, 6.034), (0.1388, 0.1575, 4.12), (-2.549, 0.0238, 6.159), (-1.945, 1.316, 4.244), (-1.012, -1.048, 5.789), (0.8011, -0.1676, 4.511), (-1.989, 1.127, 5.902), (-0.1755, 2.008, 4.624), (0.675, 0.08198, 5.559), (-0.6464, 1.691, 4.391), (-1.268, -1.261, 5.907), (-2.589, 0.3478, 4.739), (0.6864, 0.3812, 5.759), (-0.7272, 1.286, 4.061), (-0.9176, -1.336, 6.179), (-2.331, -0.4313, 4.482), (1.036, 0.6096, 5.902), (1.235, 0.6474, 5.909), (-0.1414, -1.07, 5.448), (-0.1032, -1.261, 5.393), (2.974, -0.4765, 5.554), (3.013, -0.6674, 5.499), (1.835, -2.347, 5.045), (1.636, -2.385, 5.038), (-0.04316, 0.0374, 6.225), (0.0327, 0.1985, 6.321), (0.3914, -0.9627, 4.43), (0.5264, -0.9378, 4.281), (1.582, 1.564, 5.936), (1.717, 1.589, 5.787), (2.151, 0.5893, 3.991), (2.075, 0.4282, 3.895), (-0.6305, 0.505, 6.011), (-0.6643, 0.704, 6.024), (0.7554, -0.7039, 4.995), (0.9104, -0.6695, 4.87), (0.2259, 2.419, 5.198), (0.3809, 2.453, 5.072), (1.767, 1.244, 4.057), (1.801, 1.045, 4.044), (-0.3406, -1.087, 5.337), (-0.4418, -1.229, 5.44), (-0.8748, 0.6481, 4.279), (-1.049, 0.7431, 4.239), (-2.463, -1.569, 5.903), (-2.637, -1.474, 5.862), (-3.171, 0.2614, 4.805), (-3.07, 0.4027, 4.702), (0.2217, 0.4783, 8.743), (0.2301, -0.8428, 8.631), (1.526, 0.4663, 8.982), (1.534, -0.8547, 8.87), (0.1096, 0.4104, 8.893), (0.4104, -0.7854, 8.406), (1.4, 0.6699, 9.053), (1.701, -0.5259, 8.566), (0.403, 0.4803, 8.745), (-0.02268, -0.7631, 8.57), (1.52, 0.02115, 9.292), (1.094, -1.222, 9.118), (-0.4918, 0.6938, 8.752), (0.0699, -0.4407, 8.358), (0.709, 1.231, 8.916), (1.271, 0.09663, 8.522), (-0.5411, 0.5581, 8.89), (0.1741, -0.2709, 8.142), (0.5191, 1.341, 9.036), (1.234, 0.5115, 8.289), (-0.3308, 0.7771, 8.745), (-0.1982, -0.4747, 8.329), (0.9396, 0.7855, 9.124), (1.072, -0.4662, 8.708), (-1.038, 0.1628, 8.897), (0.09381, -0.3495, 8.433), (-0.564, 1.386, 8.702), (0.5676, 0.8733, 8.238), (-0.9552, 0.06581, 9.05), (0.01332, -0.2095, 8.188), (-0.7545, 1.363, 8.862), (0.2139, 1.087, 7.999), (-0.9865, 0.328, 8.842), (-0.07171, -0.5603, 8.479), (-0.05834, 1.274, 8.866), (0.8565, 0.3861, 8.502), (-0.9285, -0.1569, 9.05), (0.1712, 0.3135, 8.478), (-1.622, 0.8572, 8.551), (-0.5219, 1.328, 7.979), (-0.8062, -0.1074, 9.2), (0.01859, 0.2663, 8.232), (-1.722, 0.7374, 8.746), (-0.897, 1.111, 7.778), (-0.4291, -0.4221, 9.072), (0.06262, 0.4036, 8.159), (-1.658, -0.03251, 8.763), (-1.166, 0.7932, 7.85), (-0.7209, 0.1793, 9.224), (0.5374, -0.7531, 8.091), (0.2808, 1.816, 8.99), (1.539, 0.8834, 7.857), (-0.4941, -0.9409, 9.135), (-0.08723, -0.1561, 8.147), (-1.755, -0.653, 8.845), (-1.348, 0.1318, 7.857), (-0.3934, -0.7918, 9.222), (-0.2366, -0.3482, 7.983), (-1.71, -0.7427, 9.073), (-1.553, -0.2991, 7.834), (-0.6654, -0.9266, 9.077), (0.1364, -0.2734, 8.248), (-1.668, -0.1278, 8.738), (-0.8658, 0.5254, 7.908), (-0.2889, -0.5942, 9.192), (-0.3508, 0.16, 8.104), (-1.421, -1.189, 8.844), (-1.483, -0.4351, 7.756), (-0.4414, -0.8079, 8.982), (-0.08509, 0.346, 8.435), (-1.703, -0.5781, 8.645), (-1.347, 0.5758, 8.098), (1.053, -0.6557, 9.39), (0.1834, -0.02748, 8.611), (0.4924, -1.816, 9.08), (-0.3772, -1.188, 8.301), (0.2029, -0.5048, 9.23), (-0.4298, -0.1525, 8.12), (-0.1106, -1.773, 9.006), (-0.7433, -1.421, 7.896), (0.2566, -0.7792, 9.043), (-0.3848, 0.1989, 8.419), (-0.7596, -1.597, 8.806), (-1.401, -0.6189, 8.182), (0.4663, -0.104, 8.829), (-0.6571, -0.1746, 8.128), (0.4791, -1.425, 8.942), (-0.6444, -1.496, 8.241), (0.3273, -0.01303, 8.94), (-0.4878, -0.3258, 7.942), (0.6154, -1.296, 9.107), (-0.1997, -1.609, 8.109), (0.4853, -0.2841, 8.818), (-0.5845, 0.08734, 8.129), (-0.05629, -1.478, 9.016), (-1.126, -1.107, 8.326), (-0.6109, -0.005132, 8.724), (-0.8283, -1.198, 8.189), (0.6711, -0.307, 8.876), (0.4537, -1.5, 8.341), (-0.3326, 0.483, 9.042), (-1.662, 0.1873, 7.67), (0.02129, -1.416, 9.108), (-1.308, -1.712, 7.737), (-0.9528, -0.03034, 8.936), (-1.041, 0.03884, 8.939), (0.1643, 0.06966, 8.614), (0.2279, 0.1525, 8.573), (-1.224, 1.155, 8.652), (-1.16, 1.238, 8.611), (-0.04313, 1.338, 8.288), (0.04534, 1.269, 8.286), (-0.3088, -0.2553, 9.102), (-0.4008, -0.2778, 9.162), (-0.106, 0.2028, 8.048), (-0.1704, 0.2427, 7.965), (-1.549, -0.15, 8.997), (-1.613, -0.1101, 8.914), (-1.41, 0.348, 7.86), (-1.318, 0.3705, 7.8), (-0.2937, -0.6807, 9.019), (-0.3636, -0.7667, 9.037), (-0.3306, 0.2874, 8.368), (-0.4055, 0.3333, 8.298), (-1.427, -1.061, 8.659), (-1.502, -1.016, 8.589), (-1.539, -0.04752, 7.938), (-1.469, 0.03845, 7.92), (0.2415, -0.01228, 8.555), (0.3404, 0.002149, 8.606), (-0.3145, -0.9187, 8.074), (-0.2912, -1.028, 8.06), (1.238, -0.6923, 8.877), (1.261, -0.8013, 8.863), (0.7054, -1.708, 8.383), (0.6064, -1.722, 8.331), (0.2644, 3.87, 5.96), (-1.51, 2.983, 5.702), (1.046, 2.723, 4.519), (-0.7282, 1.836, 4.262), (1.151, 3.804, 5.815), (-0.4343, 2.917, 6.653), (0.9332, 2.657, 4.191), (-0.6517, 1.771, 5.029), (-0.5312, 3.804, 6.404), (-1.99, 2.917, 5.362), (0.8237, 2.657, 5.482), (-0.6352, 1.771, 4.44), (-2.312, -1.388, 4.315), (-0.8713, -2.698, 4.771), (-0.9778, -0.2568, 3.346), (0.4633, -1.567, 3.802), (-1.489, -1.536, 5.888), (0.4465, -2.04, 5.896), (-1.301, -0.841, 4.022), (0.6348, -1.345, 4.03), (-0.1599, -1.703, 6.718), (1.694, -1.062, 7.109), (0.1872, -1.512, 4.758), (2.041, -0.8708, 5.149), (0.3529, -1.382, 7.475), (1.014, 0.4623, 7.875), (0.4457, -0.9906, 5.516), (1.107, 0.854, 5.916), (0.5611, -0.391, 7.828), (-0.6504, 1.163, 7.485), (1.435, -0.1011, 6.053), (0.2238, 1.453, 5.71), (-0.3713, -0.7632, 8.928), (0.2902, 1.081, 9.328), (-0.2785, -0.3716, 6.969), (0.3829, 1.473, 7.369), (-0.1123, -1.432, 8.588), (0.5491, 0.413, 8.988), (-0.01952, -1.04, 6.629), (0.6419, 0.8046, 7.029), (1.691, 0.5557, 7.858), (-0.04466, 1.465, 8.258), (1.316, 0.7016, 5.898), (-0.4198, 1.611, 6.298), (-0.9288, -0.04182, 9.655), (1.068, 0.01473, 9.752), (-0.8174, -0.9629, 7.884), (1.179, -0.9064, 7.98), (-0.1411, -0.8708, 9.783), (0.5069, 1.003, 9.52), (0.4532, -1.337, 7.931), (1.101, 0.5371, 7.668), (1.01, 0.143, 9.686), (-0.9539, 0.4833, 9.522), (1.218, 0.394, 7.713), (-0.7458, 0.7343, 7.549), (-0.01449, 0.8826, 9.479), (-0.1786, -1.097, 9.25), (-1.196, 1.164, 7.89), (-1.361, -0.8161, 7.662)], [], [(3, 2, 0, 1), (4, 5, 7, 6), (11, 10, 8, 9), (15, 14, 12, 13), (19, 18, 16, 17), (23, 22, 20, 21), (27, 26, 24, 25), (31, 30, 28, 29), (35, 34, 32, 33), (39, 38, 36, 37), (43, 42, 40, 41), (47, 46, 44, 45), (51, 50, 48, 49), (55, 54, 52, 53), (59, 58, 56, 57), (63, 62, 60, 61), (67, 66, 64, 65), (68, 69, 71, 70), (75, 74, 72, 73), (76, 77, 79, 78), (80, 81, 83, 82), (84, 85, 87, 86), (88, 89, 91, 90), (92, 93, 95, 94), (96, 97, 99, 98), (100, 101, 103, 102), (104, 105, 107, 106), (108, 109, 111, 110), (112, 113, 115, 114), (116, 117, 119, 118), (189, 188, 190, 191, 195, 194, 193, 192), (120, 121, 123, 122), (197, 196, 198, 199, 203, 202, 201, 200), (124, 125, 127, 126), (128, 129, 131, 130), (132, 133, 135, 134), (136, 137, 139, 138), (205, 204, 206, 207, 211, 210, 209, 208), (140, 141, 143, 142), (144, 145, 147, 146), (148, 149, 151, 150), (152, 153, 155, 154), (156, 157, 159, 158), (160, 161, 163, 162), (164, 165, 167, 166), (168, 169, 171, 170), (172, 173, 175, 174), (176, 177, 179, 178), (181, 180, 182, 183, 187, 186, 185, 184), (212, 213, 215, 214), (216, 217, 219, 218), (220, 221, 223, 222), (224, 225, 227, 226), (228, 229, 231, 230), (232, 233, 235, 234), (236, 237, 239, 238), (240, 241, 243, 242), (244, 245, 247, 246), (248, 249, 251, 250), (252, 253, 255, 254), (325, 324, 326, 327, 331, 330, 329, 328), (256, 257, 259, 258), (333, 332, 334, 335, 339, 338, 337, 336), (260, 261, 263, 262), (264, 265, 267, 266), (268, 269, 271, 270), (272, 273, 275, 274), (341, 340, 342, 343, 347, 346, 345, 344), (276, 277, 279, 278), (280, 281, 283, 282), (284, 285, 287, 286), (288, 289, 291, 290), (292, 293, 295, 294), (296, 297, 299, 298), (300, 301, 303, 302), (304, 305, 307, 306), (308, 309, 311, 310), (312, 313, 315, 314), (317, 316, 318, 319, 323, 322, 321, 320), (348, 349, 351, 350), (352, 353, 355, 354), (356, 357, 359, 358), (360, 361, 363, 362), (364, 365, 367, 366), (368, 369, 371, 370), (372, 373, 375, 374), (376, 377, 379, 378), (380, 381, 383, 382), (384, 385, 387, 386), (388, 389, 391, 390), (461, 460, 462, 463, 467, 466, 465, 464), (392, 393, 395, 394), (469, 468, 470, 471, 475, 474, 473, 472), (396, 397, 399, 398), (400, 401, 403, 402), (404, 405, 407, 406), (408, 409, 411, 410), (477, 476, 478, 479, 483, 482, 481, 480), (412, 413, 415, 414), (416, 417, 419, 418), (420, 421, 423, 422), (424, 425, 427, 426), (428, 429, 431, 430), (432, 433, 435, 434), (436, 437, 439, 438), (440, 441, 443, 442), (444, 445, 447, 446), (448, 449, 451, 450), (453, 452, 454, 455, 459, 458, 457, 456), (484, 485, 487, 486), (488, 489, 491, 490), (492, 493, 495, 494), (496, 497, 499, 498), (500, 501, 503, 502), (504, 505, 507, 506), (508, 509, 511, 510), (512, 513, 515, 514), (516, 517, 519, 518), (520, 521, 523, 522), (524, 525, 527, 526), (597, 596, 598, 599, 603, 602, 601, 600), (528, 529, 531, 530), (605, 604, 606, 607, 611, 610, 609, 608), (532, 533, 535, 534), (536, 537, 539, 538), (540, 541, 543, 542), (544, 545, 547, 546), (613, 612, 614, 615, 619, 618, 617, 616), (548, 549, 551, 550), (552, 553, 555, 554), (556, 557, 559, 558), (560, 561, 563, 562), (564, 565, 567, 566), (568, 569, 571, 570), (572, 573, 575, 574), (576, 577, 579, 578), (580, 581, 583, 582), (584, 585, 587, 586), (589, 588, 590, 591, 595, 594, 593, 592), (623, 622, 620, 621), (627, 626, 624, 625), (631, 630, 628, 629), (635, 634, 632, 633), (639, 638, 636, 637), (643, 642, 640, 641), (647, 646, 644, 645), (651, 650, 648, 649), (655, 654, 652, 653), (659, 658, 656, 657), (663, 662, 660, 661), (667, 666, 664, 665), (671, 670, 668, 669), (675, 674, 672, 673), (679, 678, 676, 677)])
_uv = me_cylinder.uv_layers.new(name='UVMap')
_uv.uv.foreach_set('vector', [9.998e-05, 9.998e-05, 0.9999, 0.0001, 0.9999, 0.9999, 9.998e-05, 0.9999, 9.998e-05, 9.998e-05, 0.9999, 0.0001, 0.9999, 0.9999, 9.998e-05, 0.9999, 9.998e-05, 9.998e-05, 0.9999, 0.0001, 0.9999, 0.9999, 9.998e-05, 0.9999, 9.998e-05, 9.998e-05, 0.9999, 0.0001, 0.9999, 0.9999, 9.998e-05, 0.9999, 9.998e-05, 9.998e-05, 0.9999, 0.0001, 0.9999, 0.9999, 9.998e-05, 0.9999, 9.998e-05, 9.998e-05, 0.9999, 0.0001, 0.9999, 0.9999, 9.998e-05, 0.9999, 9.998e-05, 9.998e-05, 0.9999, 0.0001, 0.9999, 0.9999, 9.998e-05, 0.9999, 9.998e-05, 9.998e-05, 0.9999, 0.0001, 0.9999, 0.9999, 9.998e-05, 0.9999, 9.998e-05, 9.998e-05, 0.9999, 0.0001, 0.9999, 0.9999, 9.998e-05, 0.9999, 9.998e-05, 9.998e-05, 0.9999, 0.0001, 0.9999, 0.9999, 9.998e-05, 0.9999, 9.998e-05, 9.998e-05, 0.9999, 0.0001, 0.9999, 0.9999, 9.998e-05, 0.9999, 9.998e-05, 9.998e-05, 0.9999, 0.0001, 0.9999, 0.9999, 9.998e-05, 0.9999, 9.998e-05, 9.998e-05, 0.9999, 0.0001, 0.9999, 0.9999, 9.998e-05, 0.9999, 9.998e-05, 9.998e-05, 0.9999, 0.0001, 0.9999, 0.9999, 9.998e-05, 0.9999, 9.998e-05, 9.998e-05, 0.9999, 0.0001, 0.9999, 0.9999, 9.998e-05, 0.9999, 9.998e-05, 9.998e-05, 0.9999, 0.0001, 0.9999, 0.9999, 9.998e-05, 0.9999, 9.998e-05, 9.998e-05, 0.9999, 0.0001, 0.9999, 0.9999, 9.998e-05, 0.9999, 9.998e-05, 9.998e-05, 0.9999, 0.0001, 0.9999, 0.9999, 9.998e-05, 0.9999, 9.998e-05, 9.998e-05, 0.9999, 0.0001, 0.9999, 0.9999, 9.998e-05, 0.9999, 9.998e-05, 9.998e-05, 0.9999, 0.0001, 0.9999, 0.9999, 9.998e-05, 0.9999, 9.998e-05, 9.998e-05, 0.9999, 0.0001, 0.9999, 0.9999, 9.998e-05, 0.9999, 9.998e-05, 9.998e-05, 0.9999, 0.0001, 0.9999, 0.9999, 9.998e-05, 0.9999, 9.998e-05, 9.998e-05, 0.9999, 0.0001, 0.9999, 0.9999, 9.998e-05, 0.9999, 9.998e-05, 9.998e-05, 0.9999, 0.0001, 0.9999, 0.9999, 9.998e-05, 0.9999, 9.998e-05, 9.998e-05, 0.9999, 0.0001, 0.9999, 0.9999, 9.998e-05, 0.9999, 9.998e-05, 9.998e-05, 0.9999, 0.0001, 0.9999, 0.9999, 9.998e-05, 0.9999, 9.998e-05, 9.998e-05, 0.9999, 0.0001, 0.9999, 0.9999, 9.998e-05, 0.9999, 9.998e-05, 9.998e-05, 0.9999, 0.0001, 0.9999, 0.9999, 9.998e-05, 0.9999, 9.998e-05, 9.998e-05, 0.9999, 0.0001, 0.9999, 0.9999, 9.998e-05, 0.9999, 9.998e-05, 9.998e-05, 0.9999, 0.0001, 0.9999, 0.9999, 9.998e-05, 0.9999, 9.998e-05, 0.06, 0.06, 9.998e-05, 0.94, 0.0001, 0.9999, 0.06, 0.9999, 0.94, 0.94, 0.9999, 0.06, 0.9999, 9.998e-05, 0.94, 9.998e-05, 9.998e-05, 0.9999, 0.0001, 0.9999, 0.9999, 9.998e-05, 0.9999, 9.998e-05, 0.06, 0.06, 9.998e-05, 0.94, 0.0001, 0.9999, 0.06, 0.9999, 0.94, 0.94, 0.9999, 0.06, 0.9999, 9.998e-05, 0.94, 9.998e-05, 9.998e-05, 0.9999, 0.0001, 0.9999, 0.9999, 9.998e-05, 0.9999, 9.998e-05, 9.998e-05, 0.9999, 0.0001, 0.9999, 0.9999, 9.998e-05, 0.9999, 9.998e-05, 9.998e-05, 0.9999, 0.0001, 0.9999, 0.9999, 9.998e-05, 0.9999, 9.998e-05, 9.998e-05, 0.9999, 0.0001, 0.9999, 0.9999, 9.998e-05, 0.9999, 9.998e-05, 0.06, 0.06, 9.998e-05, 0.94, 0.0001, 0.9999, 0.06, 0.9999, 0.94, 0.94, 0.9999, 0.06, 0.9999, 9.998e-05, 0.94, 9.998e-05, 9.998e-05, 0.9999, 0.0001, 0.9999, 0.9999, 9.998e-05, 0.9999, 9.998e-05, 9.998e-05, 0.9999, 0.0001, 0.9999, 0.9999, 9.998e-05, 0.9999, 9.998e-05, 9.998e-05, 0.9999, 0.0001, 0.9999, 0.9999, 9.998e-05, 0.9999, 9.998e-05, 9.998e-05, 0.9999, 0.0001, 0.9999, 0.9999, 9.998e-05, 0.9999, 9.998e-05, 9.998e-05, 0.9999, 0.0001, 0.9999, 0.9999, 9.998e-05, 0.9999, 9.998e-05, 9.998e-05, 0.9999, 0.0001, 0.9999, 0.9999, 9.998e-05, 0.9999, 9.998e-05, 9.998e-05, 0.9999, 0.0001, 0.9999, 0.9999, 9.998e-05, 0.9999, 9.998e-05, 9.998e-05, 0.9999, 0.0001, 0.9999, 0.9999, 9.998e-05, 0.9999, 9.998e-05, 9.998e-05, 0.9999, 0.0001, 0.9999, 0.9999, 9.998e-05, 0.9999, 9.998e-05, 9.998e-05, 0.9999, 0.0001, 0.9999, 0.9999, 9.998e-05, 0.9999, 9.998e-05, 0.06, 0.06, 9.998e-05, 0.94, 0.0001, 0.9999, 0.06, 0.9999, 0.94, 0.94, 0.9999, 0.06, 0.9999, 9.998e-05, 0.94, 9.998e-05, 9.998e-05, 0.9999, 0.0001, 0.9999, 0.9999, 9.998e-05, 0.9999, 9.998e-05, 9.998e-05, 0.9999, 0.0001, 0.9999, 0.9999, 9.998e-05, 0.9999, 9.998e-05, 9.998e-05, 0.9999, 0.0001, 0.9999, 0.9999, 9.998e-05, 0.9999, 9.998e-05, 9.998e-05, 0.9999, 0.0001, 0.9999, 0.9999, 9.998e-05, 0.9999, 9.998e-05, 9.998e-05, 0.9999, 0.0001, 0.9999, 0.9999, 9.998e-05, 0.9999, 9.998e-05, 9.998e-05, 0.9999, 0.0001, 0.9999, 0.9999, 9.998e-05, 0.9999, 9.998e-05, 9.998e-05, 0.9999, 0.0001, 0.9999, 0.9999, 9.998e-05, 0.9999, 9.998e-05, 9.998e-05, 0.9999, 0.0001, 0.9999, 0.9999, 9.998e-05, 0.9999, 9.998e-05, 9.998e-05, 0.9999, 0.0001, 0.9999, 0.9999, 9.998e-05, 0.9999, 9.998e-05, 9.998e-05, 0.9999, 0.0001, 0.9999, 0.9999, 9.998e-05, 0.9999, 9.998e-05, 9.998e-05, 0.9999, 0.0001, 0.9999, 0.9999, 9.998e-05, 0.9999, 9.998e-05, 0.06, 0.06, 9.998e-05, 0.94, 0.0001, 0.9999, 0.06, 0.9999, 0.94, 0.94, 0.9999, 0.06, 0.9999, 9.998e-05, 0.94, 9.998e-05, 9.998e-05, 0.9999, 0.0001, 0.9999, 0.9999, 9.998e-05, 0.9999, 9.998e-05, 0.06, 0.06, 9.998e-05, 0.94, 0.0001, 0.9999, 0.06, 0.9999, 0.94, 0.94, 0.9999, 0.06, 0.9999, 9.998e-05, 0.94, 9.998e-05, 9.998e-05, 0.9999, 0.0001, 0.9999, 0.9999, 9.998e-05, 0.9999, 9.998e-05, 9.998e-05, 0.9999, 0.0001, 0.9999, 0.9999, 9.998e-05, 0.9999, 9.998e-05, 9.998e-05, 0.9999, 0.0001, 0.9999, 0.9999, 9.998e-05, 0.9999, 9.998e-05, 9.998e-05, 0.9999, 0.0001, 0.9999, 0.9999, 9.998e-05, 0.9999, 9.998e-05, 0.06, 0.06, 9.998e-05, 0.94, 0.0001, 0.9999, 0.06, 0.9999, 0.94, 0.94, 0.9999, 0.06, 0.9999, 9.998e-05, 0.94, 9.998e-05, 9.998e-05, 0.9999, 0.0001, 0.9999, 0.9999, 9.998e-05, 0.9999, 9.998e-05, 9.998e-05, 0.9999, 0.0001, 0.9999, 0.9999, 9.998e-05, 0.9999, 9.998e-05, 9.998e-05, 0.9999, 0.0001, 0.9999, 0.9999, 9.998e-05, 0.9999, 9.998e-05, 9.998e-05, 0.9999, 0.0001, 0.9999, 0.9999, 9.998e-05, 0.9999, 9.998e-05, 9.998e-05, 0.9999, 0.0001, 0.9999, 0.9999, 9.998e-05, 0.9999, 9.998e-05, 9.998e-05, 0.9999, 0.0001, 0.9999, 0.9999, 9.998e-05, 0.9999, 9.998e-05, 9.998e-05, 0.9999, 0.0001, 0.9999, 0.9999, 9.998e-05, 0.9999, 9.998e-05, 9.998e-05, 0.9999, 0.0001, 0.9999, 0.9999, 9.998e-05, 0.9999, 9.998e-05, 9.998e-05, 0.9999, 0.0001, 0.9999, 0.9999, 9.998e-05, 0.9999, 9.998e-05, 9.998e-05, 0.9999, 0.0001, 0.9999, 0.9999, 9.998e-05, 0.9999, 9.998e-05, 0.06, 0.06, 9.998e-05, 0.94, 0.0001, 0.9999, 0.06, 0.9999, 0.94, 0.94, 0.9999, 0.06, 0.9999, 9.998e-05, 0.94, 9.998e-05, 9.998e-05, 0.9999, 0.0001, 0.9999, 0.9999, 9.998e-05, 0.9999, 9.998e-05, 9.998e-05, 0.9999, 0.0001, 0.9999, 0.9999, 9.998e-05, 0.9999, 9.998e-05, 9.998e-05, 0.9999, 0.0001, 0.9999, 0.9999, 9.998e-05, 0.9999, 9.998e-05, 9.998e-05, 0.9999, 0.0001, 0.9999, 0.9999, 9.998e-05, 0.9999, 9.998e-05, 9.998e-05, 0.9999, 0.0001, 0.9999, 0.9999, 9.998e-05, 0.9999, 9.998e-05, 9.998e-05, 0.9999, 0.0001, 0.9999, 0.9999, 9.998e-05, 0.9999, 9.998e-05, 9.998e-05, 0.9999, 0.0001, 0.9999, 0.9999, 9.998e-05, 0.9999, 9.998e-05, 9.998e-05, 0.9999, 0.0001, 0.9999, 0.9999, 9.998e-05, 0.9999, 9.998e-05, 9.998e-05, 0.9999, 0.0001, 0.9999, 0.9999, 9.998e-05, 0.9999, 9.998e-05, 9.998e-05, 0.9999, 0.0001, 0.9999, 0.9999, 9.998e-05, 0.9999, 9.998e-05, 9.998e-05, 0.9999, 0.0001, 0.9999, 0.9999, 9.998e-05, 0.9999, 9.998e-05, 0.06, 0.06, 9.998e-05, 0.94, 0.0001, 0.9999, 0.06, 0.9999, 0.94, 0.94, 0.9999, 0.06, 0.9999, 9.998e-05, 0.94, 9.998e-05, 9.998e-05, 0.9999, 0.0001, 0.9999, 0.9999, 9.998e-05, 0.9999, 9.998e-05, 0.06, 0.06, 9.998e-05, 0.94, 0.0001, 0.9999, 0.06, 0.9999, 0.94, 0.94, 0.9999, 0.06, 0.9999, 9.998e-05, 0.94, 9.998e-05, 9.998e-05, 0.9999, 0.0001, 0.9999, 0.9999, 9.998e-05, 0.9999, 9.998e-05, 9.998e-05, 0.9999, 0.0001, 0.9999, 0.9999, 9.998e-05, 0.9999, 9.998e-05, 9.998e-05, 0.9999, 0.0001, 0.9999, 0.9999, 9.998e-05, 0.9999, 9.998e-05, 9.998e-05, 0.9999, 0.0001, 0.9999, 0.9999, 9.998e-05, 0.9999, 9.998e-05, 0.06, 0.06, 9.998e-05, 0.94, 0.0001, 0.9999, 0.06, 0.9999, 0.94, 0.94, 0.9999, 0.06, 0.9999, 9.998e-05, 0.94, 9.998e-05, 9.998e-05, 0.9999, 0.0001, 0.9999, 0.9999, 9.998e-05, 0.9999, 9.998e-05, 9.998e-05, 0.9999, 0.0001, 0.9999, 0.9999, 9.998e-05, 0.9999, 9.998e-05, 9.998e-05, 0.9999, 0.0001, 0.9999, 0.9999, 9.998e-05, 0.9999, 9.998e-05, 9.998e-05, 0.9999, 0.0001, 0.9999, 0.9999, 9.998e-05, 0.9999, 9.998e-05, 9.998e-05, 0.9999, 0.0001, 0.9999, 0.9999, 9.998e-05, 0.9999, 9.998e-05, 9.998e-05, 0.9999, 0.0001, 0.9999, 0.9999, 9.998e-05, 0.9999, 9.998e-05, 9.998e-05, 0.9999, 0.0001, 0.9999, 0.9999, 9.998e-05, 0.9999, 9.998e-05, 9.998e-05, 0.9999, 0.0001, 0.9999, 0.9999, 9.998e-05, 0.9999, 9.998e-05, 9.998e-05, 0.9999, 0.0001, 0.9999, 0.9999, 9.998e-05, 0.9999, 9.998e-05, 9.998e-05, 0.9999, 0.0001, 0.9999, 0.9999, 9.998e-05, 0.9999, 9.998e-05, 0.06, 0.06, 9.998e-05, 0.94, 0.0001, 0.9999, 0.06, 0.9999, 0.94, 0.94, 0.9999, 0.06, 0.9999, 9.998e-05, 0.94, 9.998e-05, 9.998e-05, 0.9999, 0.0001, 0.9999, 0.9999, 9.998e-05, 0.9999, 9.998e-05, 9.998e-05, 0.9999, 0.0001, 0.9999, 0.9999, 9.998e-05, 0.9999, 9.998e-05, 9.998e-05, 0.9999, 0.0001, 0.9999, 0.9999, 9.998e-05, 0.9999, 9.998e-05, 9.998e-05, 0.9999, 0.0001, 0.9999, 0.9999, 9.998e-05, 0.9999, 9.998e-05, 9.998e-05, 0.9999, 0.0001, 0.9999, 0.9999, 9.998e-05, 0.9999, 9.998e-05, 9.998e-05, 0.9999, 0.0001, 0.9999, 0.9999, 9.998e-05, 0.9999, 9.998e-05, 9.998e-05, 0.9999, 0.0001, 0.9999, 0.9999, 9.998e-05, 0.9999, 9.998e-05, 9.998e-05, 0.9999, 0.0001, 0.9999, 0.9999, 9.998e-05, 0.9999, 9.998e-05, 9.998e-05, 0.9999, 0.0001, 0.9999, 0.9999, 9.998e-05, 0.9999, 9.998e-05, 9.998e-05, 0.9999, 0.0001, 0.9999, 0.9999, 9.998e-05, 0.9999, 9.998e-05, 9.998e-05, 0.9999, 0.0001, 0.9999, 0.9999, 9.998e-05, 0.9999, 9.998e-05, 0.06, 0.06, 9.998e-05, 0.94, 0.0001, 0.9999, 0.06, 0.9999, 0.94, 0.94, 0.9999, 0.06, 0.9999, 9.998e-05, 0.94, 9.998e-05, 9.998e-05, 0.9999, 0.0001, 0.9999, 0.9999, 9.998e-05, 0.9999, 9.998e-05, 0.06, 0.06, 9.998e-05, 0.94, 0.0001, 0.9999, 0.06, 0.9999, 0.94, 0.94, 0.9999, 0.06, 0.9999, 9.998e-05, 0.94, 9.998e-05, 9.998e-05, 0.9999, 0.0001, 0.9999, 0.9999, 9.998e-05, 0.9999, 9.998e-05, 9.998e-05, 0.9999, 0.0001, 0.9999, 0.9999, 9.998e-05, 0.9999, 9.998e-05, 9.998e-05, 0.9999, 0.0001, 0.9999, 0.9999, 9.998e-05, 0.9999, 9.998e-05, 9.998e-05, 0.9999, 0.0001, 0.9999, 0.9999, 9.998e-05, 0.9999, 9.998e-05, 0.06, 0.06, 9.998e-05, 0.94, 0.0001, 0.9999, 0.06, 0.9999, 0.94, 0.94, 0.9999, 0.06, 0.9999, 9.998e-05, 0.94, 9.998e-05, 9.998e-05, 0.9999, 0.0001, 0.9999, 0.9999, 9.998e-05, 0.9999, 9.998e-05, 9.998e-05, 0.9999, 0.0001, 0.9999, 0.9999, 9.998e-05, 0.9999, 9.998e-05, 9.998e-05, 0.9999, 0.0001, 0.9999, 0.9999, 9.998e-05, 0.9999, 9.998e-05, 9.998e-05, 0.9999, 0.0001, 0.9999, 0.9999, 9.998e-05, 0.9999, 9.998e-05, 9.998e-05, 0.9999, 0.0001, 0.9999, 0.9999, 9.998e-05, 0.9999, 9.998e-05, 9.998e-05, 0.9999, 0.0001, 0.9999, 0.9999, 9.998e-05, 0.9999, 9.998e-05, 9.998e-05, 0.9999, 0.0001, 0.9999, 0.9999, 9.998e-05, 0.9999, 9.998e-05, 9.998e-05, 0.9999, 0.0001, 0.9999, 0.9999, 9.998e-05, 0.9999, 9.998e-05, 9.998e-05, 0.9999, 0.0001, 0.9999, 0.9999, 9.998e-05, 0.9999, 9.998e-05, 9.998e-05, 0.9999, 0.0001, 0.9999, 0.9999, 9.998e-05, 0.9999, 9.998e-05, 0.06, 0.06, 9.998e-05, 0.94, 0.0001, 0.9999, 0.06, 0.9999, 0.94, 0.94, 0.9999, 0.06, 0.9999, 9.998e-05, 0.94, 9.998e-05, 9.998e-05, 0.9999, 0.0001, 0.9999, 0.9999, 9.998e-05, 0.9999, 9.998e-05, 9.998e-05, 0.9999, 0.0001, 0.9999, 0.9999, 9.998e-05, 0.9999, 9.998e-05, 9.998e-05, 0.9999, 0.0001, 0.9999, 0.9999, 9.998e-05, 0.9999, 9.998e-05, 9.998e-05, 0.9999, 0.0001, 0.9999, 0.9999, 9.998e-05, 0.9999, 9.998e-05, 9.998e-05, 0.9999, 0.0001, 0.9999, 0.9999, 9.998e-05, 0.9999, 9.998e-05, 9.998e-05, 0.9999, 0.0001, 0.9999, 0.9999, 9.998e-05, 0.9999, 9.998e-05, 9.998e-05, 0.9999, 0.0001, 0.9999, 0.9999, 9.998e-05, 0.9999, 9.998e-05, 9.998e-05, 0.9999, 0.0001, 0.9999, 0.9999, 9.998e-05, 0.9999, 9.998e-05, 9.998e-05, 0.9999, 0.0001, 0.9999, 0.9999, 9.998e-05, 0.9999, 9.998e-05, 9.998e-05, 0.9999, 0.0001, 0.9999, 0.9999, 9.998e-05, 0.9999, 9.998e-05, 9.998e-05, 0.9999, 0.0001, 0.9999, 0.9999, 9.998e-05, 0.9999, 9.998e-05, 9.998e-05, 0.9999, 0.0001, 0.9999, 0.9999, 9.998e-05, 0.9999, 9.998e-05, 9.998e-05, 0.9999, 0.0001, 0.9999, 0.9999, 9.998e-05, 0.9999, 9.998e-05, 9.998e-05, 0.9999, 0.0001, 0.9999, 0.9999, 9.998e-05, 0.9999, 9.998e-05, 9.998e-05, 0.9999, 0.0001, 0.9999, 0.9999, 9.998e-05, 0.9999])
me_cylinder.use_remesh_preserve_volume = False
me_cylinder.use_remesh_preserve_attributes = False
me_cylinder.use_mirror_vertex_groups = False
me_cylinder.update()

# ---- objects
ob_cylinder_001 = bpy.data.objects.new('Cylinder.001', me_cylinder_001)
ob_cylinder = bpy.data.objects.new('Cylinder', me_cylinder)

# ---- transforms, parenting, visibility, modifiers, constraints
ob_cylinder_001.location = (0.0, 0.0, 0.0)
ob_cylinder_001.lineart.crease_threshold = 0.0
ob_cylinder.location = (0.0, 0.0, 0.0)
ob_cylinder.hide_viewport = True
ob_cylinder.lineart.crease_threshold = 0.0

# ---- collection membership
col_collection_1.objects.link(ob_cylinder_001)
col_collection_1.objects.link(ob_cylinder)

# ---- scene / render settings (as saved in the file)
scene.frame_start = 1; scene.frame_end = 250; scene.frame_set(1)
scene.render.engine = 'BLENDER_EEVEE_NEXT'
scene.render.resolution_percentage = 50
scene.render.dither_intensity = 0.0
scene.cycles.use_denoising = False
scene.cycles.samples = 128
scene.cycles.sampling_pattern = 'TABULATED_SOBOL'
scene.cycles.use_adaptive_sampling = False
scene.cycles.use_light_tree = False
scene.cycles.blur_glossy = 0.0
scene.cycles.sample_clamp_indirect = 0.0
scene.view_settings.view_transform = 'Standard'
bpy.context.view_layer.update()

# ---- added for rendering (the .blend has no active camera and no usable light): camera, sun
cam_auto = bpy.data.cameras.new('AutoCamera')
cam_auto.lens = 50.0
cam_auto.sensor_width = 36.0
cam_auto.clip_end = 1000.0
ob_auto_camera = bpy.data.objects.new('AutoCamera', cam_auto)
scene.collection.objects.link(ob_auto_camera)
ob_auto_camera.location = (14.6569, -16.5847, 16.1144)
ob_auto_camera.rotation_euler = (1.09748, -7.21219e-08, 0.694738)
scene.camera = ob_auto_camera
light_auto_sun = bpy.data.lights.new('AutoSun', 'SUN')
light_auto_sun.energy = 3.0
light_auto_sun.angle = 0.0523599
ob_auto_sun = bpy.data.objects.new('AutoSun', light_auto_sun)
scene.collection.objects.link(ob_auto_sun)
ob_auto_sun.rotation_euler = (0.872665, 0.174533, 0.523599)
bpy.context.view_layer.update()
